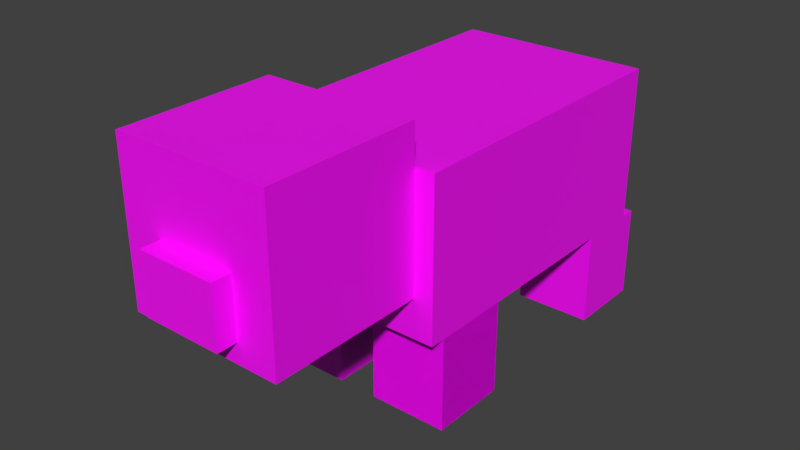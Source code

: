 # Source: Pig.blend  (saved by Blender 2.80.75; exported with 4.5.12 LTS)
import bpy
from mathutils import Matrix  # noqa: F401  (used for matrix-valued properties, if any)

bpy.ops.wm.read_factory_settings(use_empty=True)
scene = bpy.context.scene
scene.name = 'Scene'

# ---- collections
col_collection_1 = bpy.data.collections.new('Collection 1'); scene.collection.children.link(col_collection_1)

# ---- images (referenced by path relative to the original .blend; pixels are not part of the script)
import os
ASSET_DIR = os.environ.get("B2B_ASSET_DIR", "")  # directory of the original .blend (textures are referenced by path, not embedded)
HERE = os.path.dirname(os.path.abspath(__file__))  # packed textures are extracted next to this script under _unpacked/

def load_image(name, relpath, width, height, colorspace="sRGB"):
    """Load a texture the original file referenced (path relative to the .blend, or extracted next to this script)."""
    p = next((c for c in (os.path.join(HERE, relpath), os.path.join(ASSET_DIR, relpath)) if relpath and os.path.exists(c)), "")
    if p:
        img = bpy.data.images.load(p, check_existing=True)
        img.name = name
    else:  # same state as the original file: an image datablock whose file is absent (Cycles renders it pink)
        img = bpy.data.images.new(name, width, height)
        img.source = "FILE"
        img.filepath = "//" + (relpath or name)
    img.colorspace_settings.name = colorspace
    return img
img_pig_psd = load_image('Pig.psd', 'Pig.psd', 1024, 1024, 'sRGB')

# ---- materials (node trees are filled in below, after node groups)
mat_pig = bpy.data.materials.new('Pig')
mat_pig.alpha_threshold = 0.0
mat_pig.use_transparent_shadow = False
mat_pig.roughness = 0.5

# ---- material node trees
mat_pig.use_nodes = True; mat_pig.node_tree.nodes.clear()
_N = mat_pig.node_tree.nodes; _L = mat_pig.node_tree.links
n0 = _N.new('ShaderNodeOutputMaterial'); n0.name = 'Material Output'; n0.location = (300, 300)
n1 = _N.new('ShaderNodeBsdfPrincipled'); n1.name = 'Principled BSDF'; n1.location = (10, 300)
n1.distribution = 'GGX'
n1.subsurface_method = 'BURLEY'
n1.inputs[3].default_value = 1.45
n1.inputs[27].default_value = (0.0, 0.0, 0.0, 1.0)
n1.inputs[28].default_value = 1.0
n2 = _N.new('ShaderNodeTexImage'); n2.name = 'Image Texture'; n2.location = (-280, 280)
n2.image = img_pig_psd
n2.interpolation = 'Closest'
_L.new(n1.outputs[0], n0.inputs[0])
_L.new(n2.outputs[0], n1.inputs[0])
n0.is_active_output = True

# ---- world
world_world = bpy.data.worlds.new('World'); scene.world = world_world
world_world.color = (0.05088, 0.05088, 0.05088)
world_world.use_sun_shadow = False
world_world.sun_shadow_jitter_overblur = 0.0
world_world.cycles.sampling_method = 'MANUAL'

# ---- meshes
me_cube_005 = bpy.data.meshes.new('Cube.005')
me_cube_005.from_pydata([(-0.625, -1.0, -0.5), (-0.625, -1.0, 0.5), (-0.625, 1.0, -0.5), (-0.625, 1.0, 0.5), (0.625, -1.0, -0.5), (0.625, -1.0, 0.5), (0.625, 1.0, -0.5), (0.625, 1.0, 0.5)], [], [(0, 1, 3, 2), (2, 3, 7, 6), (6, 7, 5, 4), (4, 5, 1, 0), (2, 6, 4, 0), (7, 3, 1, 5)])
_uv = me_cube_005.uv_layers.new(name='UVMap')
_uv.uv.foreach_set('vector', [0.5625, 0.5, 0.4375, 0.5, 0.4375, 0.0, 0.5625, 0.0, 0.7188, 0.5, 0.7188, 0.75, 0.875, 0.75, 0.875, 0.5, 0.875, 0.5, 0.7188, 0.5, 0.7188, 0.0, 0.875, 0.0, 0.7188, 0.5, 0.7188, 0.75, 0.5625, 0.75, 0.5625, 0.5, 0.5625, 0.0, 0.7188, 0.0, 0.7188, 0.5, 0.5625, 0.5, 0.8723, 0.0001483, 1.0, 0.0001483, 1.0, 0.4978, 0.8723, 0.4978])
me_cube_005.materials.append(mat_pig)
me_cube_005.use_remesh_preserve_volume = False
me_cube_005.use_remesh_preserve_attributes = False
me_cube_005.use_mirror_vertex_groups = False
me_cube_005.update()
me_cube_006 = bpy.data.meshes.new('Cube.006')
me_cube_006.from_pydata([(-0.25, -0.25, -0.6), (-0.25, -0.25, 0.0), (-0.25, 0.25, -0.6), (-0.25, 0.25, 0.0), (0.25, -0.25, -0.6), (0.25, -0.25, 0.0), (0.25, 0.25, -0.6), (0.25, 0.25, 0.0)], [], [(0, 1, 3, 2), (2, 3, 7, 6), (6, 7, 5, 4), (4, 5, 1, 0), (2, 6, 4, 0), (7, 3, 1, 5)])
_uv = me_cube_006.uv_layers.new(name='UVMap')
_uv.uv.foreach_set('vector', [0.0625, 0.1875, 0.0625, 0.375, 0.0, 0.375, 0.0, 0.1875, 0.25, 0.1875, 0.25, 0.375, 0.1875, 0.375, 0.1875, 0.1875, 0.1875, 0.1875, 0.1875, 0.375, 0.125, 0.375, 0.125, 0.1875, 0.125, 0.1875, 0.125, 0.375, 0.0625, 0.375, 0.0625, 0.1875, 0.125, 0.375, 0.1875, 0.375, 0.1875, 0.5, 0.125, 0.5, 0.125, 0.5, 0.0625, 0.5, 0.0625, 0.375, 0.125, 0.375])
me_cube_006.materials.append(mat_pig)
me_cube_006.use_remesh_preserve_volume = False
me_cube_006.use_remesh_preserve_attributes = False
me_cube_006.use_mirror_vertex_groups = False
me_cube_006.update()
me_cube_004 = bpy.data.meshes.new('Cube.004')
me_cube_004.from_pydata([(-0.5, -1.0, -0.5), (-0.5, -1.0, 0.5), (-0.5, 0.0, -0.5), (-0.5, 0.0, 0.5), (0.5, -1.0, -0.5), (0.5, -1.0, 0.5), (0.5, 0.0, -0.5), (0.5, 0.0, 0.5), (0.25, -1.125, -0.375), (-0.25, -1.125, -0.375), (0.25, -1.125, 0.0), (-0.25, -1.125, 0.0), (0.25, -1.0, -0.375), (-0.25, -1.0, -0.375), (0.25, -1.0, 0.0), (-0.25, -1.0, 0.0)], [], [(0, 1, 3, 2), (2, 3, 7, 6), (6, 7, 5, 4), (2, 6, 4, 0), (7, 3, 1, 5), (11, 10, 14, 15), (9, 8, 10, 11), (13, 9, 11, 15), (12, 14, 10, 8), (8, 9, 13, 12), (0, 4, 5, 1)])
_uv = me_cube_004.uv_layers.new(name='UVMap')
_uv.uv.foreach_set('vector', [0.0, 0.75, 0.0, 0.5, 0.125, 0.5, 0.125, 0.75, 0.125, 1.0, 0.125, 0.75, 0.25, 0.75, 0.25, 1.0, 0.375, 0.5, 0.375, 0.75, 0.25, 0.75, 0.25, 0.5, 0.375, 1.0, 0.25, 1.0, 0.25, 0.75, 0.375, 0.75, 0.25, 1.0, 0.125, 1.0, 0.125, 0.75, 0.25, 0.75, 0.2656, 0.4688, 0.3281, 0.4688, 0.3281, 0.5, 0.2656, 0.5, 0.2656, 0.375, 0.3281, 0.375, 0.3281, 0.4688, 0.2656, 0.4688, 0.2656, 0.4688, 0.25, 0.4688, 0.25, 0.375, 0.2656, 0.375, 0.3281, 0.4688, 0.3281, 0.375, 0.3438, 0.375, 0.3438, 0.4688, 0.3906, 0.5, 0.3281, 0.5, 0.3281, 0.4688, 0.3906, 0.4688, 0.125, 0.5, 0.25, 0.5, 0.25, 0.75, 0.125, 0.75])
me_cube_004.materials.append(mat_pig)
me_cube_004.use_remesh_preserve_volume = False
me_cube_004.use_remesh_preserve_attributes = False
me_cube_004.use_mirror_vertex_groups = False
me_cube_004.update()

# ---- objects
ob_body = bpy.data.objects.new('body', me_cube_005)
ob_front_left_foot_004 = bpy.data.objects.new('front left foot.004', me_cube_006)
ob_foot = bpy.data.objects.new('Foot', me_cube_006)
ob_foot_003 = bpy.data.objects.new('Foot.003', me_cube_006)
ob_foot_002 = bpy.data.objects.new('Foot.002', me_cube_006)
ob_foot_001 = bpy.data.objects.new('Foot.001', me_cube_006)
ob_head = bpy.data.objects.new('head', me_cube_004)

# ---- transforms, parenting, visibility, modifiers, constraints
ob_body.location = (0.0, 1.5, -0.25)
ob_body.lineart.crease_threshold = 0.0
ob_front_left_foot_004.parent = ob_body
ob_front_left_foot_004.matrix_parent_inverse = Matrix(((1.0, 0.0, 0.0, -0.0), (0.0, 1.0, 0.0, -1.5), (0.0, 0.0, 1.0, 0.25), (0.0, 0.0, 0.0, 1.0)))
ob_front_left_foot_004.location = (-0.375, 0.85, -0.75)
ob_front_left_foot_004.lineart.crease_threshold = 0.0
ob_foot.parent = ob_body
ob_foot.matrix_parent_inverse = Matrix(((1.0, 0.0, 0.0, -0.0), (0.0, 1.0, 0.0, -1.5), (0.0, 0.0, 1.0, 0.25), (0.0, 0.0, 0.0, 1.0)))
ob_foot.location = (-0.375, 2.35, -0.75)
ob_foot.lineart.crease_threshold = 0.0
ob_foot_003.parent = ob_body
ob_foot_003.matrix_parent_inverse = Matrix(((1.0, 0.0, 0.0, -0.0), (0.0, 1.0, 0.0, -1.5), (0.0, 0.0, 1.0, 0.25), (0.0, 0.0, 0.0, 1.0)))
ob_foot_003.location = (0.375, 2.35, -0.75)
ob_foot_003.lineart.crease_threshold = 0.0
ob_foot_002.parent = ob_body
ob_foot_002.matrix_parent_inverse = Matrix(((1.0, 0.0, 0.0, -0.0), (0.0, 1.0, 0.0, -1.5), (0.0, 0.0, 1.0, 0.25), (0.0, 0.0, 0.0, 1.0)))
ob_foot_002.location = (0.375, 0.85, -0.75)
ob_foot_002.lineart.crease_threshold = 0.0
ob_foot_001.parent = ob_body
ob_foot_001.matrix_parent_inverse = Matrix(((1.0, 0.0, 0.0, -0.0), (0.0, 1.0, 0.0, -1.5), (0.0, 0.0, 1.0, 0.25), (0.0, 0.0, 0.0, 1.0)))
ob_foot_001.location = (0.375, 0.85, -0.75)
ob_foot_001.lineart.crease_threshold = 0.0
ob_head.parent = ob_body
ob_head.matrix_parent_inverse = Matrix(((1.0, 0.0, 0.0, -0.0), (0.0, 1.0, 0.0, -1.5), (0.0, 0.0, 1.0, 0.25), (0.0, 0.0, 0.0, 1.0)))
ob_head.location = (0.0, 0.5, 0.0)
ob_head.lineart.crease_threshold = 0.0

# ---- collection membership
col_collection_1.objects.link(ob_body)
col_collection_1.objects.link(ob_front_left_foot_004)
col_collection_1.objects.link(ob_foot)
col_collection_1.objects.link(ob_foot_003)
col_collection_1.objects.link(ob_foot_002)
col_collection_1.objects.link(ob_foot_001)
col_collection_1.objects.link(ob_head)

# ---- scene / render settings (as saved in the file)
scene.frame_start = 1; scene.frame_end = 250; scene.frame_set(1)
scene.render.engine = 'BLENDER_EEVEE_NEXT'
scene.render.resolution_percentage = 50
scene.render.dither_intensity = 0.0
scene.cycles.use_denoising = False
scene.cycles.samples = 128
scene.cycles.sampling_pattern = 'TABULATED_SOBOL'
scene.cycles.use_adaptive_sampling = False
scene.cycles.use_light_tree = False
scene.cycles.blur_glossy = 0.0
scene.cycles.sample_clamp_indirect = 0.0
scene.view_settings.view_transform = 'Standard'
bpy.context.view_layer.update()

# ---- added for rendering (the .blend has no active camera and no usable light): camera, sun
cam_auto = bpy.data.cameras.new('AutoCamera')
cam_auto.lens = 50.0
cam_auto.sensor_width = 36.0
cam_auto.clip_end = 1000.0
ob_auto_camera = bpy.data.objects.new('AutoCamera', cam_auto)
scene.collection.objects.link(ob_auto_camera)
ob_auto_camera.location = (3.62915, -3.36748, 2.47832)
ob_auto_camera.rotation_euler = (1.09748, -7.21219e-08, 0.694738)
scene.camera = ob_auto_camera
light_auto_sun = bpy.data.lights.new('AutoSun', 'SUN')
light_auto_sun.energy = 3.0
light_auto_sun.angle = 0.0523599
ob_auto_sun = bpy.data.objects.new('AutoSun', light_auto_sun)
scene.collection.objects.link(ob_auto_sun)
ob_auto_sun.rotation_euler = (0.872665, 0.174533, 0.523599)
bpy.context.view_layer.update()

